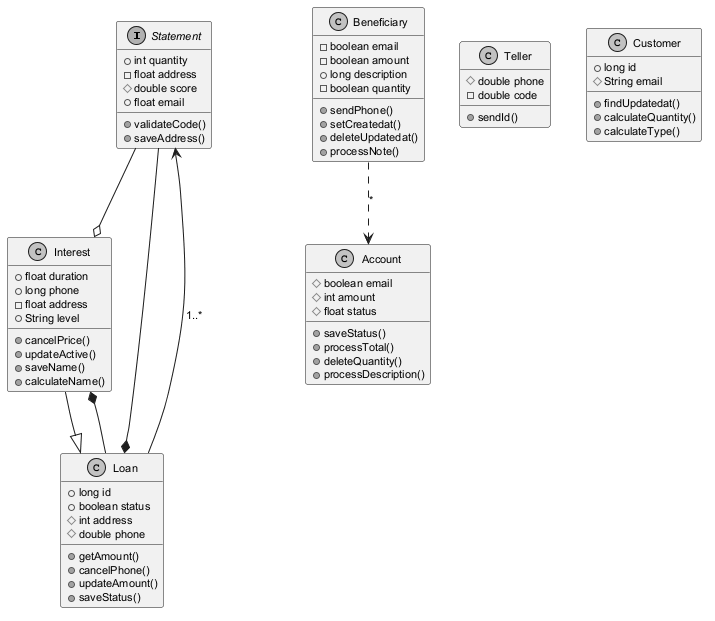

The diagram above was rendered by PlantUML. Its source (embedded in the PNG):
@startuml
skinparam monochrome true
skinparam defaultFontSize 11
interface Statement {
  +int quantity
  -float address
  #double score
  +float email
  +validateCode()
  +saveAddress()
}
class Beneficiary {
  -boolean email
  -boolean amount
  +long description
  -boolean quantity
  +sendPhone()
  +setCreatedat()
  +deleteUpdatedat()
  +processNote()
}
class Interest {
  +float duration
  +long phone
  -float address
  +String level
  +cancelPrice()
  +updateActive()
  +saveName()
  +calculateName()
}
class Teller {
  #double phone
  -double code
  +sendId()
}
class Loan {
  +long id
  +boolean status
  #int address
  #double phone
  +getAmount()
  +cancelPhone()
  +updateAmount()
  +saveStatus()
}
class Customer {
  +long id
  #String email
  +findUpdatedat()
  +calculateQuantity()
  +calculateType()
}
class Account {
  #boolean email
  #int amount
  #float status
  +saveStatus()
  +processTotal()
  +deleteQuantity()
  +processDescription()
}
Interest --|> Loan
Statement --* Loan
Statement --o Interest
Beneficiary ..> Account : "*"
Loan --> Statement : "1..*"
Loan --* Interest
@enduml